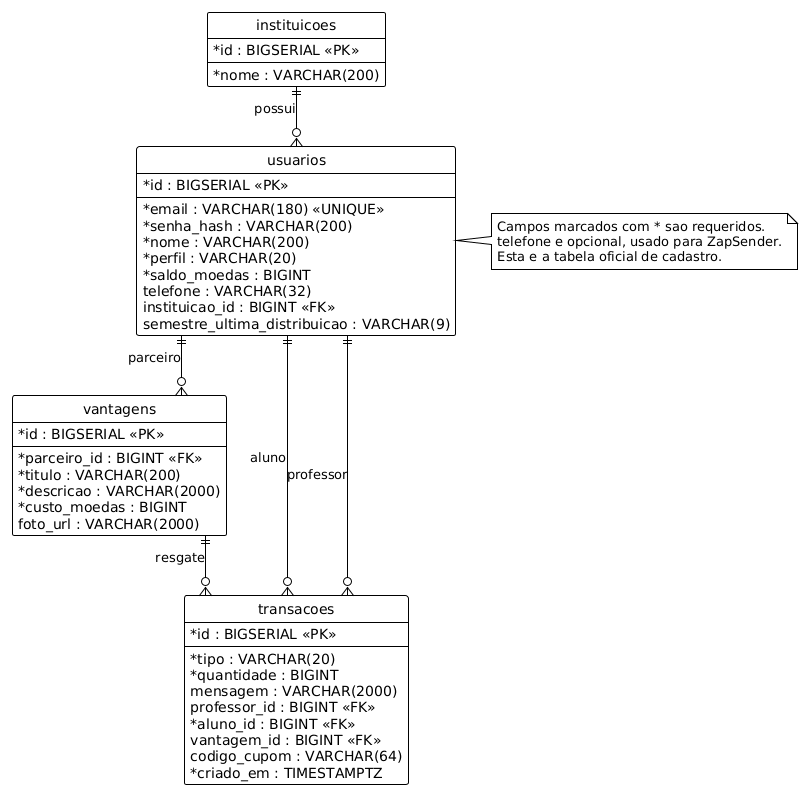

The diagram above was rendered by PlantUML. Its source (embedded in the PNG):
@startuml
!theme plain
hide circle
skinparam linetype ortho
skinparam classAttributeIconSize 0

entity "instituicoes" as instituicoes {
  * id : BIGSERIAL <<PK>>
  --
  * nome : VARCHAR(200)
}

entity "usuarios" as usuarios {
  * id : BIGSERIAL <<PK>>
  --
  * email : VARCHAR(180) <<UNIQUE>>
  * senha_hash : VARCHAR(200)
  * nome : VARCHAR(200)
  * perfil : VARCHAR(20)
  * saldo_moedas : BIGINT
  telefone : VARCHAR(32)
  instituicao_id : BIGINT <<FK>>
  semestre_ultima_distribuicao : VARCHAR(9)
}

entity "vantagens" as vantagens {
  * id : BIGSERIAL <<PK>>
  --
  * parceiro_id : BIGINT <<FK>>
  * titulo : VARCHAR(200)
  * descricao : VARCHAR(2000)
  * custo_moedas : BIGINT
  foto_url : VARCHAR(2000)
}

entity "transacoes" as transacoes {
  * id : BIGSERIAL <<PK>>
  --
  * tipo : VARCHAR(20)
  * quantidade : BIGINT
  mensagem : VARCHAR(2000)
  professor_id : BIGINT <<FK>>
  * aluno_id : BIGINT <<FK>>
  vantagem_id : BIGINT <<FK>>
  codigo_cupom : VARCHAR(64)
  * criado_em : TIMESTAMPTZ
}

instituicoes ||--o{ usuarios : possui
usuarios ||--o{ vantagens : parceiro
usuarios ||--o{ transacoes : aluno
usuarios ||--o{ transacoes : professor
vantagens ||--o{ transacoes : resgate

note right of usuarios
  Campos marcados com * sao requeridos.
  telefone e opcional, usado para ZapSender.
  Esta e a tabela oficial de cadastro.
end note

@enduml